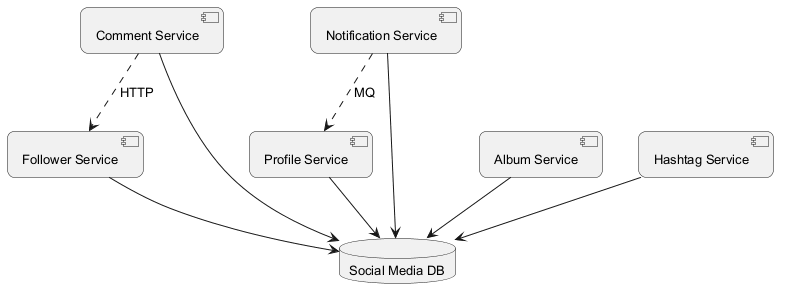

The diagram above was rendered by PlantUML. Its source (embedded in the PNG):
@startuml
skinparam backgroundColor #FFFFFF
skinparam roundCorner 15
skinparam defaultFontSize 13
component "Comment Service" as C_CommentService
component "Profile Service" as C_ProfileService
component "Album Service" as C_AlbumService
component "Follower Service" as C_FollowerService
component "Notification Service" as C_NotificationService
component "Hashtag Service" as C_HashtagService
database "Social Media DB" as DB_social_media
C_CommentService --> DB_social_media
C_ProfileService --> DB_social_media
C_AlbumService --> DB_social_media
C_FollowerService --> DB_social_media
C_NotificationService --> DB_social_media
C_HashtagService --> DB_social_media
C_NotificationService ..> C_ProfileService : MQ
C_CommentService ..> C_FollowerService : HTTP
@enduml